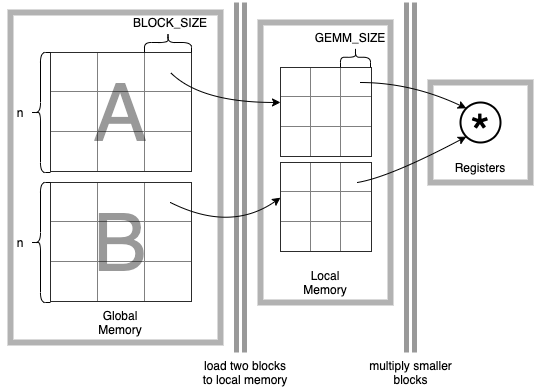

The diagram above was exported from draw.io. Its source (the exported page's mxGraphModel, read from the mxfile embedded in the PNG):
<mxGraphModel dx="743" dy="523" grid="1" gridSize="10" guides="1" tooltips="1" connect="1" arrows="1" fold="1" page="1" pageScale="1" pageWidth="827" pageHeight="1169" math="0" shadow="0">
  <root>
    <mxCell id="0" />
    <mxCell id="1" parent="0" />
    <mxCell id="62" value="" style="rounded=0;whiteSpace=wrap;html=1;strokeColor=#000000;fillColor=none;opacity=30;strokeWidth=6;" vertex="1" parent="1">
      <mxGeometry x="360" y="140" width="130" height="280" as="geometry" />
    </mxCell>
    <mxCell id="4" value="&lt;table border=&quot;1&quot; width=&quot;100%&quot; style=&quot;width: 100% ; height: 100% ; border-collapse: collapse&quot;&gt;&lt;tbody&gt;&lt;tr&gt;&lt;td align=&quot;center&quot;&gt;&lt;br&gt;&lt;/td&gt;&lt;td align=&quot;center&quot;&gt;&lt;br&gt;&lt;/td&gt;&lt;td align=&quot;center&quot;&gt;&lt;br&gt;&lt;/td&gt;&lt;/tr&gt;&lt;tr&gt;&lt;td align=&quot;center&quot;&gt;&lt;br&gt;&lt;/td&gt;&lt;td align=&quot;center&quot;&gt;&lt;br&gt;&lt;/td&gt;&lt;td align=&quot;center&quot;&gt;&lt;br&gt;&lt;/td&gt;&lt;/tr&gt;&lt;tr&gt;&lt;td align=&quot;center&quot;&gt;&lt;br&gt;&lt;/td&gt;&lt;td align=&quot;center&quot;&gt;&lt;br&gt;&lt;/td&gt;&lt;td align=&quot;center&quot;&gt;&lt;br&gt;&lt;/td&gt;&lt;/tr&gt;&lt;/tbody&gt;&lt;/table&gt;" style="text;html=1;strokeColor=none;fillColor=none;overflow=fill;" vertex="1" parent="1">
      <mxGeometry x="150" y="170" width="140" height="120" as="geometry" />
    </mxCell>
    <mxCell id="6" style="edgeStyle=orthogonalEdgeStyle;rounded=0;orthogonalLoop=1;jettySize=auto;html=1;exitX=0.5;exitY=1;exitDx=0;exitDy=0;" edge="1" parent="1" source="4" target="4">
      <mxGeometry relative="1" as="geometry" />
    </mxCell>
    <mxCell id="8" value="" style="shape=curlyBracket;whiteSpace=wrap;html=1;rounded=1;direction=south;size=0.5;" vertex="1" parent="1">
      <mxGeometry x="244" y="150" width="47" height="20" as="geometry" />
    </mxCell>
    <mxCell id="10" value="" style="shape=curlyBracket;whiteSpace=wrap;html=1;rounded=1;" vertex="1" parent="1">
      <mxGeometry x="130" y="170" width="20" height="120" as="geometry" />
    </mxCell>
    <mxCell id="11" value="n" style="text;html=1;strokeColor=none;fillColor=none;align=center;verticalAlign=middle;whiteSpace=wrap;rounded=0;" vertex="1" parent="1">
      <mxGeometry x="100" y="220" width="40" height="20" as="geometry" />
    </mxCell>
    <mxCell id="18" value="BLOCK_SIZE" style="text;html=1;strokeColor=none;fillColor=none;align=center;verticalAlign=middle;whiteSpace=wrap;rounded=0;" vertex="1" parent="1">
      <mxGeometry x="250" y="130" width="40" height="20" as="geometry" />
    </mxCell>
    <mxCell id="21" value="" style="curved=1;endArrow=classic;html=1;exitX=0.857;exitY=0.167;exitDx=0;exitDy=0;exitPerimeter=0;entryX=0;entryY=0.389;entryDx=0;entryDy=0;entryPerimeter=0;" edge="1" parent="1" source="4" target="22">
      <mxGeometry width="50" height="50" relative="1" as="geometry">
        <mxPoint x="290" y="260" as="sourcePoint" />
        <mxPoint x="320" y="240.15999999999997" as="targetPoint" />
        <Array as="points">
          <mxPoint x="300" y="220" />
        </Array>
      </mxGeometry>
    </mxCell>
    <mxCell id="22" value="&lt;table border=&quot;1&quot; width=&quot;100%&quot; style=&quot;width: 100% ; height: 100% ; border-collapse: collapse&quot;&gt;&lt;tbody&gt;&lt;tr&gt;&lt;td align=&quot;center&quot;&gt;&lt;br&gt;&lt;/td&gt;&lt;td align=&quot;center&quot;&gt;&lt;br&gt;&lt;/td&gt;&lt;td align=&quot;center&quot;&gt;&lt;br&gt;&lt;/td&gt;&lt;/tr&gt;&lt;tr&gt;&lt;td align=&quot;center&quot;&gt;&lt;br&gt;&lt;/td&gt;&lt;td align=&quot;center&quot;&gt;&lt;br&gt;&lt;/td&gt;&lt;td align=&quot;center&quot;&gt;&lt;br&gt;&lt;/td&gt;&lt;/tr&gt;&lt;tr&gt;&lt;td align=&quot;center&quot;&gt;&lt;br&gt;&lt;/td&gt;&lt;td align=&quot;center&quot;&gt;&lt;br&gt;&lt;/td&gt;&lt;td align=&quot;center&quot;&gt;&lt;br&gt;&lt;/td&gt;&lt;/tr&gt;&lt;/tbody&gt;&lt;/table&gt;" style="text;html=1;strokeColor=none;fillColor=none;overflow=fill;" vertex="1" parent="1">
      <mxGeometry x="380" y="184.76000000000002" width="90" height="90.48" as="geometry" />
    </mxCell>
    <mxCell id="24" style="edgeStyle=orthogonalEdgeStyle;rounded=0;orthogonalLoop=1;jettySize=auto;html=1;exitX=0.5;exitY=1;exitDx=0;exitDy=0;" edge="1" parent="1" source="22" target="22">
      <mxGeometry relative="1" as="geometry" />
    </mxCell>
    <mxCell id="26" value="" style="shape=curlyBracket;whiteSpace=wrap;html=1;rounded=1;direction=south;size=0.5;" vertex="1" parent="1">
      <mxGeometry x="440" y="164.76000000000002" width="30" height="20" as="geometry" />
    </mxCell>
    <mxCell id="28" value="GEMM_SIZE" style="text;html=1;strokeColor=none;fillColor=none;align=center;verticalAlign=middle;whiteSpace=wrap;rounded=0;" vertex="1" parent="1">
      <mxGeometry x="430" y="144.76000000000002" width="40" height="20" as="geometry" />
    </mxCell>
    <mxCell id="31" value="load two blocks to local memory" style="text;html=1;strokeColor=none;fillColor=none;align=center;verticalAlign=middle;whiteSpace=wrap;rounded=0;" vertex="1" parent="1">
      <mxGeometry x="300" y="480" width="90" height="20" as="geometry" />
    </mxCell>
    <mxCell id="33" value="multiply smaller blocks" style="text;html=1;strokeColor=none;fillColor=none;align=center;verticalAlign=middle;whiteSpace=wrap;rounded=0;" vertex="1" parent="1">
      <mxGeometry x="461" y="480" width="99" height="20" as="geometry" />
    </mxCell>
    <mxCell id="34" value="&lt;table border=&quot;1&quot; width=&quot;100%&quot; style=&quot;width: 100% ; height: 100% ; border-collapse: collapse&quot;&gt;&lt;tbody&gt;&lt;tr&gt;&lt;td align=&quot;center&quot;&gt;&lt;br&gt;&lt;/td&gt;&lt;td align=&quot;center&quot;&gt;&lt;br&gt;&lt;/td&gt;&lt;td align=&quot;center&quot;&gt;&lt;br&gt;&lt;/td&gt;&lt;/tr&gt;&lt;tr&gt;&lt;td align=&quot;center&quot;&gt;&lt;br&gt;&lt;/td&gt;&lt;td align=&quot;center&quot;&gt;&lt;br&gt;&lt;/td&gt;&lt;td align=&quot;center&quot;&gt;&lt;br&gt;&lt;/td&gt;&lt;/tr&gt;&lt;tr&gt;&lt;td align=&quot;center&quot;&gt;&lt;br&gt;&lt;/td&gt;&lt;td align=&quot;center&quot;&gt;&lt;br&gt;&lt;/td&gt;&lt;td align=&quot;center&quot;&gt;&lt;br&gt;&lt;/td&gt;&lt;/tr&gt;&lt;/tbody&gt;&lt;/table&gt;" style="text;html=1;strokeColor=none;fillColor=none;overflow=fill;" vertex="1" parent="1">
      <mxGeometry x="150" y="300" width="140" height="120" as="geometry" />
    </mxCell>
    <mxCell id="36" style="edgeStyle=orthogonalEdgeStyle;rounded=0;orthogonalLoop=1;jettySize=auto;html=1;exitX=0.5;exitY=1;exitDx=0;exitDy=0;" edge="1" parent="1" source="34" target="34">
      <mxGeometry relative="1" as="geometry" />
    </mxCell>
    <mxCell id="42" value="" style="curved=1;endArrow=classic;html=1;exitX=0.857;exitY=0.167;exitDx=0;exitDy=0;exitPerimeter=0;entryX=0;entryY=0.389;entryDx=0;entryDy=0;entryPerimeter=0;" edge="1" parent="1" source="34" target="43">
      <mxGeometry width="50" height="50" relative="1" as="geometry">
        <mxPoint x="286.5" y="425.24" as="sourcePoint" />
        <mxPoint x="316.5" y="405.4" as="targetPoint" />
        <Array as="points">
          <mxPoint x="330" y="350" />
        </Array>
      </mxGeometry>
    </mxCell>
    <mxCell id="43" value="&lt;table border=&quot;1&quot; width=&quot;100%&quot; style=&quot;width: 100% ; height: 100% ; border-collapse: collapse&quot;&gt;&lt;tbody&gt;&lt;tr&gt;&lt;td align=&quot;center&quot;&gt;&lt;br&gt;&lt;/td&gt;&lt;td align=&quot;center&quot;&gt;&lt;br&gt;&lt;/td&gt;&lt;td align=&quot;center&quot;&gt;&lt;br&gt;&lt;/td&gt;&lt;/tr&gt;&lt;tr&gt;&lt;td align=&quot;center&quot;&gt;&lt;br&gt;&lt;/td&gt;&lt;td align=&quot;center&quot;&gt;&lt;br&gt;&lt;/td&gt;&lt;td align=&quot;center&quot;&gt;&lt;br&gt;&lt;/td&gt;&lt;/tr&gt;&lt;tr&gt;&lt;td align=&quot;center&quot;&gt;&lt;br&gt;&lt;/td&gt;&lt;td align=&quot;center&quot;&gt;&lt;br&gt;&lt;/td&gt;&lt;td align=&quot;center&quot;&gt;&lt;br&gt;&lt;/td&gt;&lt;/tr&gt;&lt;/tbody&gt;&lt;/table&gt;" style="text;html=1;strokeColor=none;fillColor=none;overflow=fill;" vertex="1" parent="1">
      <mxGeometry x="380" y="280" width="90" height="90.48" as="geometry" />
    </mxCell>
    <mxCell id="45" style="edgeStyle=orthogonalEdgeStyle;rounded=0;orthogonalLoop=1;jettySize=auto;html=1;exitX=0.5;exitY=1;exitDx=0;exitDy=0;" edge="1" parent="1" source="43" target="43">
      <mxGeometry relative="1" as="geometry" />
    </mxCell>
    <mxCell id="55" value="" style="rounded=0;whiteSpace=wrap;html=1;strokeColor=#000000;fillColor=none;opacity=30;strokeWidth=6;" vertex="1" parent="1">
      <mxGeometry x="110" y="130" width="210" height="330" as="geometry" />
    </mxCell>
    <mxCell id="58" value="" style="shape=curlyBracket;whiteSpace=wrap;html=1;rounded=1;" vertex="1" parent="1">
      <mxGeometry x="130" y="300" width="20" height="120" as="geometry" />
    </mxCell>
    <mxCell id="59" value="n" style="text;html=1;strokeColor=none;fillColor=none;align=center;verticalAlign=middle;whiteSpace=wrap;rounded=0;" vertex="1" parent="1">
      <mxGeometry x="100" y="350" width="40" height="20" as="geometry" />
    </mxCell>
    <mxCell id="63" value="" style="curved=1;endArrow=classic;html=1;exitX=1;exitY=0.25;exitDx=0;exitDy=0;entryX=0;entryY=0;entryDx=0;entryDy=0;" edge="1" parent="1" target="74">
      <mxGeometry width="50" height="50" relative="1" as="geometry">
        <mxPoint x="459.5" y="200" as="sourcePoint" />
        <mxPoint x="579.5" y="260" as="targetPoint" />
        <Array as="points">
          <mxPoint x="511" y="200" />
        </Array>
      </mxGeometry>
    </mxCell>
    <mxCell id="64" value="" style="curved=1;endArrow=classic;html=1;entryX=0;entryY=1;entryDx=0;entryDy=0;" edge="1" parent="1" target="74">
      <mxGeometry width="50" height="50" relative="1" as="geometry">
        <mxPoint x="456.75" y="300" as="sourcePoint" />
        <mxPoint x="569" y="254.76" as="targetPoint" />
        <Array as="points">
          <mxPoint x="489" y="294.76" />
        </Array>
      </mxGeometry>
    </mxCell>
    <mxCell id="65" value="Global Memory" style="text;html=1;strokeColor=none;fillColor=none;align=center;verticalAlign=middle;whiteSpace=wrap;rounded=0;opacity=30;" vertex="1" parent="1">
      <mxGeometry x="200" y="430" width="40" height="20" as="geometry" />
    </mxCell>
    <mxCell id="66" value="" style="shape=link;html=1;strokeWidth=5;opacity=40;" edge="1" parent="1">
      <mxGeometry width="50" height="50" relative="1" as="geometry">
        <mxPoint x="340" y="470" as="sourcePoint" />
        <mxPoint x="340" y="120" as="targetPoint" />
      </mxGeometry>
    </mxCell>
    <mxCell id="67" value="Local Memory" style="text;html=1;strokeColor=none;fillColor=none;align=center;verticalAlign=middle;whiteSpace=wrap;rounded=0;opacity=30;" vertex="1" parent="1">
      <mxGeometry x="405" y="390" width="40" height="20" as="geometry" />
    </mxCell>
    <mxCell id="70" value="" style="shape=link;html=1;strokeWidth=5;opacity=40;" edge="1" parent="1">
      <mxGeometry width="50" height="50" relative="1" as="geometry">
        <mxPoint x="510" y="470" as="sourcePoint" />
        <mxPoint x="510" y="120" as="targetPoint" />
      </mxGeometry>
    </mxCell>
    <mxCell id="71" value="" style="rounded=0;whiteSpace=wrap;html=1;strokeColor=#000000;fillColor=none;opacity=30;strokeWidth=6;" vertex="1" parent="1">
      <mxGeometry x="530" y="200" width="100" height="100" as="geometry" />
    </mxCell>
    <mxCell id="72" value="&lt;font style=&quot;font-size: 80px&quot;&gt;A&lt;/font&gt;" style="text;html=1;strokeColor=none;fillColor=none;align=center;verticalAlign=middle;whiteSpace=wrap;rounded=0;opacity=40;labelBackgroundColor=none;fontColor=#000000;textOpacity=40;" vertex="1" parent="1">
      <mxGeometry x="200" y="220" width="40" height="20" as="geometry" />
    </mxCell>
    <mxCell id="73" value="&lt;span style=&quot;font-size: 80px&quot;&gt;B&lt;/span&gt;" style="text;html=1;strokeColor=none;fillColor=none;align=center;verticalAlign=middle;whiteSpace=wrap;rounded=0;opacity=40;labelBackgroundColor=none;fontColor=#000000;textOpacity=40;" vertex="1" parent="1">
      <mxGeometry x="200" y="350" width="40" height="20" as="geometry" />
    </mxCell>
    <mxCell id="74" value="&lt;font style=&quot;font-size: 50px&quot;&gt;*&lt;/font&gt;" style="ellipse;whiteSpace=wrap;html=1;aspect=fixed;labelBackgroundColor=none;strokeColor=#000000;strokeWidth=2;fillColor=none;fontColor=#000000;verticalAlign=middle;labelPosition=center;verticalLabelPosition=middle;align=center;spacingTop=18;" vertex="1" parent="1">
      <mxGeometry x="560" y="220" width="40" height="40" as="geometry" />
    </mxCell>
    <mxCell id="75" value="Registers" style="text;html=1;strokeColor=none;fillColor=none;align=center;verticalAlign=middle;whiteSpace=wrap;rounded=0;labelBackgroundColor=none;fontColor=#000000;" vertex="1" parent="1">
      <mxGeometry x="560" y="275.24" width="40" height="20" as="geometry" />
    </mxCell>
  </root>
</mxGraphModel>